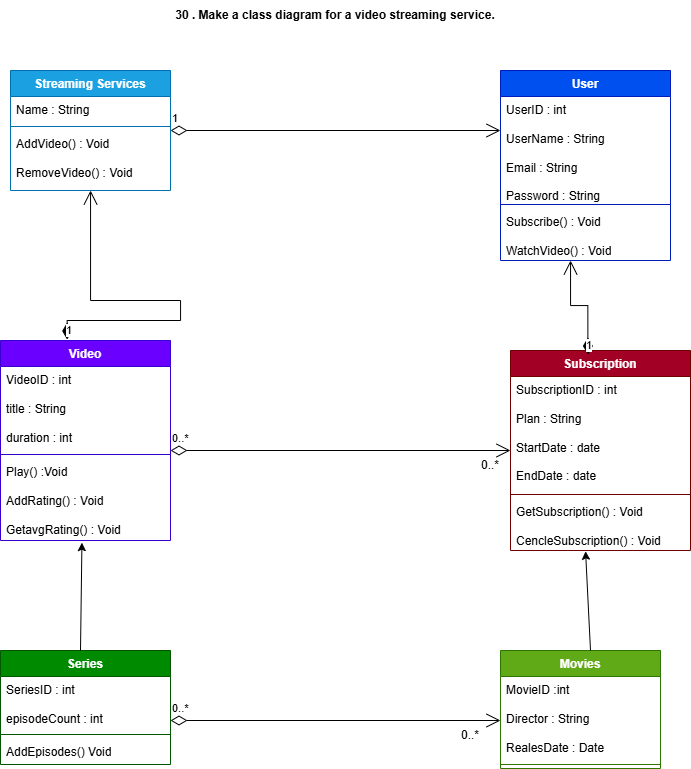

The diagram above was exported from draw.io. Its source (the exported page's mxGraphModel, read from the mxfile embedded in the PNG):
<mxGraphModel dx="925" dy="500" grid="1" gridSize="10" guides="1" tooltips="1" connect="1" arrows="1" fold="1" page="1" pageScale="1" pageWidth="850" pageHeight="1100" math="0" shadow="0">
  <root>
    <mxCell id="0" />
    <mxCell id="1" parent="0" />
    <mxCell id="z4uSfLfmZDUSw0c3f19j-1" parent="1" style="text;html=1;whiteSpace=wrap;strokeColor=none;fillColor=none;align=center;verticalAlign=middle;rounded=0;" value="&lt;b&gt;30 .&amp;nbsp;Make a class diagram for a video streaming service.&lt;/b&gt;" vertex="1">
      <mxGeometry height="30" width="330" x="180" y="10" as="geometry" />
    </mxCell>
    <mxCell id="z4uSfLfmZDUSw0c3f19j-2" parent="1" style="swimlane;fontStyle=1;align=center;verticalAlign=top;childLayout=stackLayout;horizontal=1;startSize=26;horizontalStack=0;resizeParent=1;resizeParentMax=0;resizeLast=0;collapsible=1;marginBottom=0;whiteSpace=wrap;html=1;fillColor=#1ba1e2;fontColor=#ffffff;strokeColor=#006EAF;" value="Streaming Services" vertex="1">
      <mxGeometry height="120" width="160" x="20" y="80" as="geometry" />
    </mxCell>
    <mxCell id="z4uSfLfmZDUSw0c3f19j-3" parent="z4uSfLfmZDUSw0c3f19j-2" style="text;strokeColor=none;fillColor=none;align=left;verticalAlign=top;spacingLeft=4;spacingRight=4;overflow=hidden;rotatable=0;points=[[0,0.5],[1,0.5]];portConstraint=eastwest;whiteSpace=wrap;html=1;" value="Name : String" vertex="1">
      <mxGeometry height="26" width="160" y="26" as="geometry" />
    </mxCell>
    <mxCell id="z4uSfLfmZDUSw0c3f19j-4" parent="z4uSfLfmZDUSw0c3f19j-2" style="line;strokeWidth=1;fillColor=none;align=left;verticalAlign=middle;spacingTop=-1;spacingLeft=3;spacingRight=3;rotatable=0;labelPosition=right;points=[];portConstraint=eastwest;strokeColor=inherit;" value="" vertex="1">
      <mxGeometry height="8" width="160" y="52" as="geometry" />
    </mxCell>
    <mxCell id="z4uSfLfmZDUSw0c3f19j-5" parent="z4uSfLfmZDUSw0c3f19j-2" style="text;strokeColor=none;fillColor=none;align=left;verticalAlign=top;spacingLeft=4;spacingRight=4;overflow=hidden;rotatable=0;points=[[0,0.5],[1,0.5]];portConstraint=eastwest;whiteSpace=wrap;html=1;" value="AddVideo() : Void&lt;div&gt;&lt;br&gt;&lt;/div&gt;&lt;div&gt;RemoveVideo() : Void&lt;/div&gt;" vertex="1">
      <mxGeometry height="60" width="160" y="60" as="geometry" />
    </mxCell>
    <mxCell id="z4uSfLfmZDUSw0c3f19j-6" edge="1" parent="1" style="endArrow=open;html=1;endSize=12;startArrow=diamondThin;startSize=14;startFill=0;edgeStyle=orthogonalEdgeStyle;align=left;verticalAlign=bottom;rounded=0;" value="1">
      <mxGeometry relative="1" x="-1" y="3" as="geometry">
        <mxPoint x="180" y="140" as="sourcePoint" />
        <mxPoint x="510" y="140" as="targetPoint" />
      </mxGeometry>
    </mxCell>
    <mxCell id="z4uSfLfmZDUSw0c3f19j-7" parent="1" style="swimlane;fontStyle=1;align=center;verticalAlign=top;childLayout=stackLayout;horizontal=1;startSize=26;horizontalStack=0;resizeParent=1;resizeParentMax=0;resizeLast=0;collapsible=1;marginBottom=0;whiteSpace=wrap;html=1;fillColor=#0050ef;fontColor=#ffffff;strokeColor=#001DBC;" value="User" vertex="1">
      <mxGeometry height="190" width="170" x="510" y="80" as="geometry" />
    </mxCell>
    <mxCell id="z4uSfLfmZDUSw0c3f19j-8" parent="z4uSfLfmZDUSw0c3f19j-7" style="text;strokeColor=none;fillColor=none;align=left;verticalAlign=top;spacingLeft=4;spacingRight=4;overflow=hidden;rotatable=0;points=[[0,0.5],[1,0.5]];portConstraint=eastwest;whiteSpace=wrap;html=1;" value="UserID : int&lt;div&gt;&lt;br&gt;&lt;/div&gt;&lt;div&gt;UserName : String&lt;/div&gt;&lt;div&gt;&lt;br&gt;&lt;/div&gt;&lt;div&gt;Email : String&lt;/div&gt;&lt;div&gt;&lt;br&gt;&lt;/div&gt;&lt;div&gt;Password : String&lt;/div&gt;&lt;div&gt;&lt;br&gt;&lt;/div&gt;&lt;div&gt;&lt;br&gt;&lt;/div&gt;" vertex="1">
      <mxGeometry height="104" width="170" y="26" as="geometry" />
    </mxCell>
    <mxCell id="z4uSfLfmZDUSw0c3f19j-9" parent="z4uSfLfmZDUSw0c3f19j-7" style="line;strokeWidth=1;fillColor=none;align=left;verticalAlign=middle;spacingTop=-1;spacingLeft=3;spacingRight=3;rotatable=0;labelPosition=right;points=[];portConstraint=eastwest;strokeColor=inherit;" value="" vertex="1">
      <mxGeometry height="8" width="170" y="130" as="geometry" />
    </mxCell>
    <mxCell id="z4uSfLfmZDUSw0c3f19j-10" parent="z4uSfLfmZDUSw0c3f19j-7" style="text;strokeColor=none;fillColor=none;align=left;verticalAlign=top;spacingLeft=4;spacingRight=4;overflow=hidden;rotatable=0;points=[[0,0.5],[1,0.5]];portConstraint=eastwest;whiteSpace=wrap;html=1;" value="Subscribe() : Void&lt;div&gt;&lt;br&gt;&lt;/div&gt;&lt;div&gt;WatchVideo() : Void&lt;/div&gt;" vertex="1">
      <mxGeometry height="52" width="170" y="138" as="geometry" />
    </mxCell>
    <mxCell id="z4uSfLfmZDUSw0c3f19j-11" parent="1" style="swimlane;fontStyle=1;align=center;verticalAlign=top;childLayout=stackLayout;horizontal=1;startSize=26;horizontalStack=0;resizeParent=1;resizeParentMax=0;resizeLast=0;collapsible=1;marginBottom=0;whiteSpace=wrap;html=1;fillColor=#6a00ff;fontColor=#ffffff;strokeColor=#3700CC;" value="Video" vertex="1">
      <mxGeometry height="200" width="170" x="10" y="350" as="geometry" />
    </mxCell>
    <mxCell id="z4uSfLfmZDUSw0c3f19j-12" parent="z4uSfLfmZDUSw0c3f19j-11" style="text;strokeColor=none;fillColor=none;align=left;verticalAlign=top;spacingLeft=4;spacingRight=4;overflow=hidden;rotatable=0;points=[[0,0.5],[1,0.5]];portConstraint=eastwest;whiteSpace=wrap;html=1;" value="VideoID : int&lt;div&gt;&lt;br&gt;&lt;/div&gt;&lt;div&gt;title : String&lt;/div&gt;&lt;div&gt;&lt;br&gt;&lt;/div&gt;&lt;div&gt;duration : int&amp;nbsp;&lt;/div&gt;" vertex="1">
      <mxGeometry height="84" width="170" y="26" as="geometry" />
    </mxCell>
    <mxCell id="z4uSfLfmZDUSw0c3f19j-13" parent="z4uSfLfmZDUSw0c3f19j-11" style="line;strokeWidth=1;fillColor=none;align=left;verticalAlign=middle;spacingTop=-1;spacingLeft=3;spacingRight=3;rotatable=0;labelPosition=right;points=[];portConstraint=eastwest;strokeColor=inherit;" value="" vertex="1">
      <mxGeometry height="8" width="170" y="110" as="geometry" />
    </mxCell>
    <mxCell id="z4uSfLfmZDUSw0c3f19j-14" parent="z4uSfLfmZDUSw0c3f19j-11" style="text;strokeColor=none;fillColor=none;align=left;verticalAlign=top;spacingLeft=4;spacingRight=4;overflow=hidden;rotatable=0;points=[[0,0.5],[1,0.5]];portConstraint=eastwest;whiteSpace=wrap;html=1;" value="Play() :Void&lt;div&gt;&lt;br&gt;&lt;/div&gt;&lt;div&gt;AddRating() : Void&lt;/div&gt;&lt;div&gt;&lt;br&gt;&lt;/div&gt;&lt;div&gt;GetavgRating() : Void&lt;/div&gt;" vertex="1">
      <mxGeometry height="82" width="170" y="118" as="geometry" />
    </mxCell>
    <mxCell id="z4uSfLfmZDUSw0c3f19j-15" edge="1" parent="1" style="endArrow=open;html=1;endSize=12;startArrow=diamondThin;startSize=14;startFill=0;edgeStyle=orthogonalEdgeStyle;align=left;verticalAlign=bottom;rounded=0;" value="0..*">
      <mxGeometry relative="1" x="-1" y="3" as="geometry">
        <mxPoint x="180" y="460" as="sourcePoint" />
        <mxPoint x="520" y="460" as="targetPoint" />
      </mxGeometry>
    </mxCell>
    <mxCell id="z4uSfLfmZDUSw0c3f19j-16" parent="1" style="swimlane;fontStyle=1;align=center;verticalAlign=top;childLayout=stackLayout;horizontal=1;startSize=26;horizontalStack=0;resizeParent=1;resizeParentMax=0;resizeLast=0;collapsible=1;marginBottom=0;whiteSpace=wrap;html=1;fillColor=#a20025;fontColor=#ffffff;strokeColor=#6F0000;" value="Subscription" vertex="1">
      <mxGeometry height="200" width="180" x="520" y="360" as="geometry" />
    </mxCell>
    <mxCell id="z4uSfLfmZDUSw0c3f19j-17" parent="z4uSfLfmZDUSw0c3f19j-16" style="text;strokeColor=none;fillColor=none;align=left;verticalAlign=top;spacingLeft=4;spacingRight=4;overflow=hidden;rotatable=0;points=[[0,0.5],[1,0.5]];portConstraint=eastwest;whiteSpace=wrap;html=1;" value="SubscriptionID : int&lt;div&gt;&lt;br&gt;&lt;/div&gt;&lt;div&gt;Plan : String&lt;/div&gt;&lt;div&gt;&lt;br&gt;&lt;/div&gt;&lt;div&gt;StartDate : date&lt;/div&gt;&lt;div&gt;&lt;br&gt;&lt;/div&gt;&lt;div&gt;EndDate : date&lt;/div&gt;" vertex="1">
      <mxGeometry height="114" width="180" y="26" as="geometry" />
    </mxCell>
    <mxCell id="z4uSfLfmZDUSw0c3f19j-18" parent="z4uSfLfmZDUSw0c3f19j-16" style="line;strokeWidth=1;fillColor=none;align=left;verticalAlign=middle;spacingTop=-1;spacingLeft=3;spacingRight=3;rotatable=0;labelPosition=right;points=[];portConstraint=eastwest;strokeColor=inherit;" value="" vertex="1">
      <mxGeometry height="8" width="180" y="140" as="geometry" />
    </mxCell>
    <mxCell id="z4uSfLfmZDUSw0c3f19j-19" parent="z4uSfLfmZDUSw0c3f19j-16" style="text;strokeColor=none;fillColor=none;align=left;verticalAlign=top;spacingLeft=4;spacingRight=4;overflow=hidden;rotatable=0;points=[[0,0.5],[1,0.5]];portConstraint=eastwest;whiteSpace=wrap;html=1;" value="GetSubscription() : Void&lt;div&gt;&lt;br&gt;&lt;/div&gt;&lt;div&gt;CencleSubscription() : Void&lt;/div&gt;" vertex="1">
      <mxGeometry height="52" width="180" y="148" as="geometry" />
    </mxCell>
    <mxCell id="z4uSfLfmZDUSw0c3f19j-20" parent="1" style="swimlane;fontStyle=1;align=center;verticalAlign=top;childLayout=stackLayout;horizontal=1;startSize=26;horizontalStack=0;resizeParent=1;resizeParentMax=0;resizeLast=0;collapsible=1;marginBottom=0;whiteSpace=wrap;html=1;fillColor=#008a00;fontColor=#ffffff;strokeColor=#005700;" value="Series" vertex="1">
      <mxGeometry height="114" width="170" x="10" y="660" as="geometry" />
    </mxCell>
    <mxCell id="z4uSfLfmZDUSw0c3f19j-21" parent="z4uSfLfmZDUSw0c3f19j-20" style="text;strokeColor=none;fillColor=none;align=left;verticalAlign=top;spacingLeft=4;spacingRight=4;overflow=hidden;rotatable=0;points=[[0,0.5],[1,0.5]];portConstraint=eastwest;whiteSpace=wrap;html=1;" value="SeriesID : int&lt;div&gt;&lt;br&gt;&lt;/div&gt;&lt;div&gt;episodeCount : int&lt;/div&gt;" vertex="1">
      <mxGeometry height="54" width="170" y="26" as="geometry" />
    </mxCell>
    <mxCell id="z4uSfLfmZDUSw0c3f19j-22" parent="z4uSfLfmZDUSw0c3f19j-20" style="line;strokeWidth=1;fillColor=none;align=left;verticalAlign=middle;spacingTop=-1;spacingLeft=3;spacingRight=3;rotatable=0;labelPosition=right;points=[];portConstraint=eastwest;strokeColor=inherit;" value="" vertex="1">
      <mxGeometry height="8" width="170" y="80" as="geometry" />
    </mxCell>
    <mxCell id="z4uSfLfmZDUSw0c3f19j-23" parent="z4uSfLfmZDUSw0c3f19j-20" style="text;strokeColor=none;fillColor=none;align=left;verticalAlign=top;spacingLeft=4;spacingRight=4;overflow=hidden;rotatable=0;points=[[0,0.5],[1,0.5]];portConstraint=eastwest;whiteSpace=wrap;html=1;" value="AddEpisodes() Void" vertex="1">
      <mxGeometry height="26" width="170" y="88" as="geometry" />
    </mxCell>
    <mxCell id="z4uSfLfmZDUSw0c3f19j-24" edge="1" parent="1" style="endArrow=open;html=1;endSize=12;startArrow=diamondThin;startSize=14;startFill=0;edgeStyle=orthogonalEdgeStyle;align=left;verticalAlign=bottom;rounded=0;" value="0..*">
      <mxGeometry relative="1" x="-1" y="3" as="geometry">
        <mxPoint x="180" y="730" as="sourcePoint" />
        <mxPoint x="510" y="730" as="targetPoint" />
      </mxGeometry>
    </mxCell>
    <mxCell id="z4uSfLfmZDUSw0c3f19j-25" parent="1" style="swimlane;fontStyle=1;align=center;verticalAlign=top;childLayout=stackLayout;horizontal=1;startSize=26;horizontalStack=0;resizeParent=1;resizeParentMax=0;resizeLast=0;collapsible=1;marginBottom=0;whiteSpace=wrap;html=1;fillColor=#60a917;fontColor=#ffffff;strokeColor=#2D7600;" value="Movies" vertex="1">
      <mxGeometry height="118" width="160" x="510" y="660" as="geometry" />
    </mxCell>
    <mxCell id="z4uSfLfmZDUSw0c3f19j-26" parent="z4uSfLfmZDUSw0c3f19j-25" style="text;strokeColor=none;fillColor=none;align=left;verticalAlign=top;spacingLeft=4;spacingRight=4;overflow=hidden;rotatable=0;points=[[0,0.5],[1,0.5]];portConstraint=eastwest;whiteSpace=wrap;html=1;" value="MovieID :int&lt;div&gt;&lt;br&gt;&lt;/div&gt;&lt;div&gt;Director : String&lt;/div&gt;&lt;div&gt;&lt;br&gt;&lt;/div&gt;&lt;div&gt;RealesDate : Date&lt;/div&gt;" vertex="1">
      <mxGeometry height="84" width="160" y="26" as="geometry" />
    </mxCell>
    <mxCell id="z4uSfLfmZDUSw0c3f19j-27" parent="z4uSfLfmZDUSw0c3f19j-25" style="line;strokeWidth=1;fillColor=none;align=left;verticalAlign=middle;spacingTop=-1;spacingLeft=3;spacingRight=3;rotatable=0;labelPosition=right;points=[];portConstraint=eastwest;strokeColor=inherit;" value="" vertex="1">
      <mxGeometry height="8" width="160" y="110" as="geometry" />
    </mxCell>
    <mxCell id="z4uSfLfmZDUSw0c3f19j-29" edge="1" parent="1" style="endArrow=classic;html=1;rounded=0;entryX=0.479;entryY=1.026;entryDx=0;entryDy=0;entryPerimeter=0;" target="z4uSfLfmZDUSw0c3f19j-14" value="">
      <mxGeometry height="50" relative="1" width="50" as="geometry">
        <mxPoint x="90" y="660" as="sourcePoint" />
        <mxPoint x="140" y="610" as="targetPoint" />
      </mxGeometry>
    </mxCell>
    <mxCell id="z4uSfLfmZDUSw0c3f19j-32" edge="1" parent="1" style="endArrow=classic;html=1;rounded=0;entryX=0.417;entryY=1.015;entryDx=0;entryDy=0;entryPerimeter=0;" target="z4uSfLfmZDUSw0c3f19j-19" value="">
      <mxGeometry height="50" relative="1" width="50" as="geometry">
        <mxPoint x="600" y="660" as="sourcePoint" />
        <mxPoint x="650" y="610" as="targetPoint" />
      </mxGeometry>
    </mxCell>
    <mxCell id="z4uSfLfmZDUSw0c3f19j-33" parent="1" style="text;html=1;whiteSpace=wrap;strokeColor=none;fillColor=none;align=center;verticalAlign=middle;rounded=0;" value="0..*" vertex="1">
      <mxGeometry height="30" width="60" x="470" y="460" as="geometry" />
    </mxCell>
    <mxCell id="z4uSfLfmZDUSw0c3f19j-34" parent="1" style="text;html=1;whiteSpace=wrap;strokeColor=none;fillColor=none;align=center;verticalAlign=middle;rounded=0;" value="0..*" vertex="1">
      <mxGeometry height="30" width="60" x="450" y="730" as="geometry" />
    </mxCell>
    <mxCell id="z4uSfLfmZDUSw0c3f19j-35" edge="1" parent="1" source="z4uSfLfmZDUSw0c3f19j-16" style="endArrow=open;html=1;endSize=12;startArrow=diamondThin;startSize=14;startFill=1;edgeStyle=orthogonalEdgeStyle;align=left;verticalAlign=bottom;rounded=0;exitX=0.43;exitY=0.02;exitDx=0;exitDy=0;exitPerimeter=0;entryX=0.412;entryY=1;entryDx=0;entryDy=0;entryPerimeter=0;" target="z4uSfLfmZDUSw0c3f19j-10" value="1">
      <mxGeometry relative="1" x="-1" y="3" as="geometry">
        <mxPoint x="540" y="320" as="sourcePoint" />
        <mxPoint x="580" y="280" as="targetPoint" />
      </mxGeometry>
    </mxCell>
    <mxCell id="z4uSfLfmZDUSw0c3f19j-37" edge="1" parent="1" source="z4uSfLfmZDUSw0c3f19j-11" style="endArrow=open;html=1;endSize=12;startArrow=diamondThin;startSize=14;startFill=1;edgeStyle=orthogonalEdgeStyle;align=left;verticalAlign=bottom;rounded=0;exitX=0.392;exitY=-0.005;exitDx=0;exitDy=0;exitPerimeter=0;" target="z4uSfLfmZDUSw0c3f19j-5" value="1">
      <mxGeometry relative="1" x="-1" y="3" as="geometry">
        <Array as="points">
          <mxPoint x="77" y="330" />
          <mxPoint x="190" y="330" />
          <mxPoint x="190" y="310" />
          <mxPoint x="100" y="310" />
        </Array>
        <mxPoint x="110" y="310" as="sourcePoint" />
        <mxPoint x="270" y="310" as="targetPoint" />
      </mxGeometry>
    </mxCell>
  </root>
</mxGraphModel>